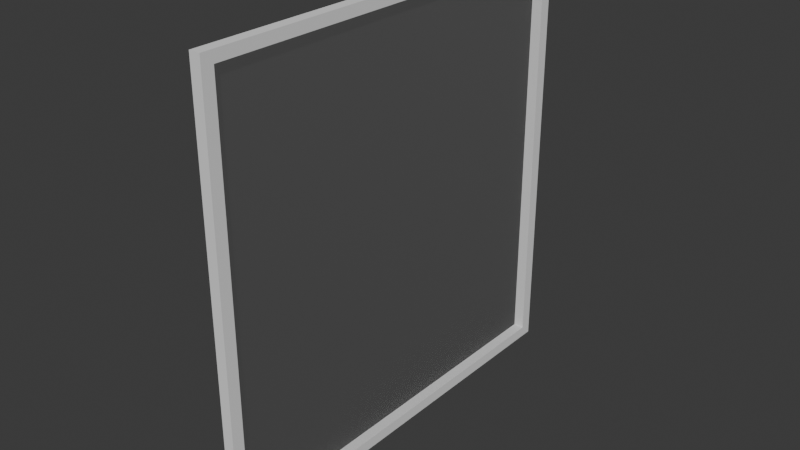 # Source: FI-020_Observatory_Straight_Window.blend  (saved by Blender 4.2.66; exported with 4.5.12 LTS)
import bpy
from mathutils import Matrix  # noqa: F401  (used for matrix-valued properties, if any)

bpy.ops.wm.read_factory_settings(use_empty=True)
scene = bpy.context.scene
scene.name = 'Scene'

# ---- collections
col_collection = bpy.data.collections.new('Collection'); scene.collection.children.link(col_collection)
col_export = bpy.data.collections.new('Export'); scene.collection.children.link(col_export)

# ---- materials (node trees are filled in below, after node groups)
mat_glass = bpy.data.materials.new('Glass')

# ---- material node trees
mat_glass.use_nodes = True; mat_glass.node_tree.nodes.clear()
_N = mat_glass.node_tree.nodes; _L = mat_glass.node_tree.links
n0 = _N.new('ShaderNodeOutputMaterial'); n0.name = 'Material Output'; n0.location = (223, 333)
n1 = _N.new('ShaderNodeMixShader'); n1.name = 'Mix Shader'; n1.location = (10, 300)
n2 = _N.new('ShaderNodeValToRGB'); n2.name = 'Color Ramp'; n2.location = (-258, 595)
while len(n2.color_ramp.elements) > 1: n2.color_ramp.elements.remove(n2.color_ramp.elements[-1])
n2.color_ramp.elements[0].position = 0.0; n2.color_ramp.elements[0].color = (0.04684, 0.04684, 0.04684, 1.0)
_e = n2.color_ramp.elements.new(1.0); _e.color = (1.0, 1.0, 1.0, 1.0)
n3 = _N.new('ShaderNodeFresnel'); n3.name = 'Fresnel'; n3.location = (-506, 446)
n3.inputs[0].default_value = 1.0
n4 = _N.new('ShaderNodeBsdfTransparent'); n4.name = 'Transparent BSDF'; n4.location = (-203, 298)
n5 = _N.new('ShaderNodeBsdfPrincipled'); n5.name = 'Principled BSDF'; n5.location = (-297, 199)
n5.inputs[0].default_value = (1.0, 1.0, 1.0, 1.0)
n5.inputs[1].default_value = 1.0
n5.inputs[2].default_value = 1.0
n5.inputs[13].default_value = 1.0
n5.inputs[15].default_value = 1.0
n5.inputs[16].default_value = 1.0
n5.inputs[18].default_value = 1.0
_L.new(n1.outputs[0], n0.inputs[0])
_L.new(n2.outputs[0], n1.inputs[0])
_L.new(n3.outputs[0], n2.inputs[0])
_L.new(n4.outputs[0], n1.inputs[1])
_L.new(n5.outputs[0], n1.inputs[2])
n0.is_active_output = True

# ---- world
world_world = bpy.data.worlds.new('World'); scene.world = world_world
world_world.use_nodes = True; world_world.node_tree.nodes.clear()
_N = world_world.node_tree.nodes; _L = world_world.node_tree.links
n0 = _N.new('ShaderNodeOutputWorld'); n0.name = 'World Output'; n0.location = (300, 300)
n1 = _N.new('ShaderNodeBackground'); n1.name = 'Background'; n1.location = (10, 300)
n1.inputs[0].default_value = (0.05088, 0.05088, 0.05088, 1.0)
_L.new(n1.outputs[0], n0.inputs[0])
n0.is_active_output = True
world_world.color = (0.05088, 0.05088, 0.05088)
world_world.sun_shadow_jitter_overblur = 0.0

# ---- meshes
me_cube_001 = bpy.data.meshes.new('Cube.001')
me_cube_001.from_pydata([(0.05, -0.9455, 1.95), (0.0, -0.9455, 1.95), (0.05, 0.9455, 1.95), (0.0, 0.9455, 1.95), (0.05, -0.9455, 0.04996), (0.0, -0.9455, 0.04996), (0.05, 0.9455, 0.04996), (0.0, 0.9455, 0.04996)], [], [(4, 6, 7, 5), (6, 2, 0, 4), (3, 7, 5, 1), (2, 0, 1, 3)])
_uv = me_cube_001.uv_layers.new(name='UVMap')
_uv.uv.foreach_set('vector', [0.3845, 0.7375, 0.3845, 0.5071, 0.3845, 0.2429, 0.3845, 0.0125, 0.3845, 0.5071, 0.6175, 0.5071, 0.6175, 0.7375, 0.3845, 0.7375, 0.6175, 0.2429, 0.3845, 0.2429, 0.3845, 0.0125, 0.6175, 0.0125, 0.6175, 0.5071, 0.6175, 0.7375, 0.6175, 0.0125, 0.6175, 0.2429])
me_cube_001.materials.append(mat_glass)
me_cube_001.update()
me_cube_002 = bpy.data.meshes.new('Cube.002')
me_cube_002.from_pydata([(0.0, -1.0, 0.0), (0.0, -1.0, 2.0), (0.0, 1.0, 0.0), (0.0, 1.0, 2.0), (0.05, -1.0, 0.0), (0.05, -1.0, 2.0), (0.05, 1.0, 0.0), (0.05, 1.0, 2.0), (0.0, -0.9455, 0.0), (0.0, -0.9455, 2.0), (0.05, -0.9455, 0.0), (0.05, -0.9455, 2.0), (0.0, 0.9455, 2.0), (0.05, 0.9455, 0.0), (0.0, 0.9455, 0.0), (0.05, 0.9455, 2.0), (0.0, -1.0, 1.95), (0.0, 1.0, 1.95), (0.05, 1.0, 1.95), (0.05, -1.0, 1.95), (0.05, -0.9455, 1.95), (0.0, -0.9455, 1.95), (0.05, 0.9455, 1.95), (0.0, 0.9455, 1.95), (0.0, 1.0, 0.04996), (0.05, 1.0, 0.04996), (0.05, -1.0, 0.04996), (0.05, -0.9455, 0.04996), (0.0, -0.9455, 0.04996), (0.05, 0.9455, 0.04996), (0.0, 0.9455, 0.04996), (0.0, -1.0, 0.04996)], [], [(23, 12, 3, 17), (17, 3, 7, 18), (20, 11, 5, 19), (19, 5, 1, 16), (8, 10, 4, 0), (11, 9, 1, 5), (15, 12, 9, 11), (14, 13, 10, 8), (22, 15, 11, 20), (16, 1, 9, 21), (18, 7, 15, 22), (2, 6, 13, 14), (7, 3, 12, 15), (21, 9, 12, 23), (25, 18, 22, 29), (31, 16, 21, 28), (26, 19, 16, 31), (27, 20, 19, 26), (24, 17, 18, 25), (30, 23, 17, 24), (14, 30, 24, 2), (2, 24, 25, 6), (10, 27, 26, 4), (4, 26, 31, 0), (13, 29, 27, 10), (0, 31, 28, 8), (6, 25, 29, 13), (8, 28, 30, 14), (21, 23, 22, 20), (27, 28, 21, 20), (29, 30, 28, 27), (29, 22, 23, 30)])
_uv = me_cube_002.uv_layers.new(name='UVMap')
_uv.uv.foreach_set('vector', [0.6175, 0.2429, 0.625, 0.2429, 0.625, 0.25, 0.6175, 0.25, 0.6175, 0.25, 0.625, 0.25, 0.625, 0.5, 0.6175, 0.5, 0.6175, 0.7375, 0.625, 0.7375, 0.625, 0.75, 0.6175, 0.75, 0.6175, 0.75, 0.625, 0.75, 0.625, 1.0, 0.6175, 1.0, 0.125, 0.7375, 0.375, 0.7375, 0.375, 0.75, 0.125, 0.75, 0.625, 0.7375, 0.875, 0.7375, 0.875, 0.75, 0.625, 0.75, 0.625, 0.5071, 0.875, 0.5071, 0.875, 0.7375, 0.625, 0.7375, 0.125, 0.5071, 0.375, 0.5071, 0.375, 0.7375, 0.125, 0.7375, 0.6175, 0.5071, 0.625, 0.5071, 0.625, 0.7375, 0.6175, 0.7375, 0.6175, 0.0, 0.625, 0.0, 0.625, 0.0125, 0.6175, 0.0125, 0.6175, 0.5, 0.625, 0.5, 0.625, 0.5071, 0.6175, 0.5071, 0.125, 0.5, 0.375, 0.5, 0.375, 0.5071, 0.125, 0.5071, 0.625, 0.5, 0.875, 0.5, 0.875, 0.5071, 0.625, 0.5071, 0.6175, 0.0125, 0.625, 0.0125, 0.625, 0.2429, 0.6175, 0.2429, 0.3845, 0.5, 0.6175, 0.5, 0.6175, 0.5071, 0.3845, 0.5071, 0.3845, 0.0, 0.6175, 0.0, 0.6175, 0.0125, 0.3845, 0.0125, 0.3845, 0.75, 0.6175, 0.75, 0.6175, 1.0, 0.3845, 1.0, 0.3845, 0.7375, 0.6175, 0.7375, 0.6175, 0.75, 0.3845, 0.75, 0.3845, 0.25, 0.6175, 0.25, 0.6175, 0.5, 0.3845, 0.5, 0.3845, 0.2429, 0.6175, 0.2429, 0.6175, 0.25, 0.3845, 0.25, 0.375, 0.2429, 0.3845, 0.2429, 0.3845, 0.25, 0.375, 0.25, 0.375, 0.25, 0.3845, 0.25, 0.3845, 0.5, 0.375, 0.5, 0.375, 0.7375, 0.3845, 0.7375, 0.3845, 0.75, 0.375, 0.75, 0.375, 0.75, 0.3845, 0.75, 0.3845, 1.0, 0.375, 1.0, 0.375, 0.5071, 0.3845, 0.5071, 0.3845, 0.7375, 0.375, 0.7375, 0.375, 0.0, 0.3845, 0.0, 0.3845, 0.0125, 0.375, 0.0125, 0.375, 0.5, 0.3845, 0.5, 0.3845, 0.5071, 0.375, 0.5071, 0.375, 0.0125, 0.3845, 0.0125, 0.3845, 0.2429, 0.375, 0.2429, 0.6175, 0.0125, 0.6175, 0.2429, 0.6175, 0.5071, 0.6175, 0.7375, 0.3845, 0.7375, 0.3845, 0.0125, 0.6175, 0.0125, 0.6175, 0.7375, 0.3845, 0.5071, 0.3845, 0.2429, 0.3845, 0.0125, 0.3845, 0.7375, 0.3845, 0.5071, 0.6175, 0.5071, 0.6175, 0.2429, 0.3845, 0.2429])
me_cube_002.materials.append(None)
me_cube_002.update()

# ---- objects
ob_glass = bpy.data.objects.new('Glass', me_cube_001)
ob_fi_020_observatory_straightwindow = bpy.data.objects.new('FI-020-Observatory StraightWindow', me_cube_002)

# ---- transforms, parenting, visibility, modifiers, constraints
ob_glass.location = (0.0, 0.0, 0.0)
ob_fi_020_observatory_straightwindow.location = (0.0, 1.629e-05, 0.0)

# ---- collection membership
col_collection.objects.link(ob_glass)
col_export.objects.link(ob_fi_020_observatory_straightwindow)

# ---- scene / render settings (as saved in the file)
scene.frame_start = 1; scene.frame_end = 250; scene.frame_set(1)
scene.render.engine = 'CYCLES'
bpy.context.view_layer.update()

# ---- added for rendering (the .blend has no active camera and no usable light): camera, sun
cam_auto = bpy.data.cameras.new('AutoCamera')
cam_auto.lens = 50.0
cam_auto.sensor_width = 36.0
cam_auto.clip_end = 1000.0
ob_auto_camera = bpy.data.objects.new('AutoCamera', cam_auto)
scene.collection.objects.link(ob_auto_camera)
ob_auto_camera.location = (2.64234, -3.14081, 3.09387)
ob_auto_camera.rotation_euler = (1.09748, -7.21219e-08, 0.694738)
scene.camera = ob_auto_camera
light_auto_sun = bpy.data.lights.new('AutoSun', 'SUN')
light_auto_sun.energy = 3.0
light_auto_sun.angle = 0.0523599
ob_auto_sun = bpy.data.objects.new('AutoSun', light_auto_sun)
scene.collection.objects.link(ob_auto_sun)
ob_auto_sun.rotation_euler = (0.872665, 0.174533, 0.523599)
bpy.context.view_layer.update()

